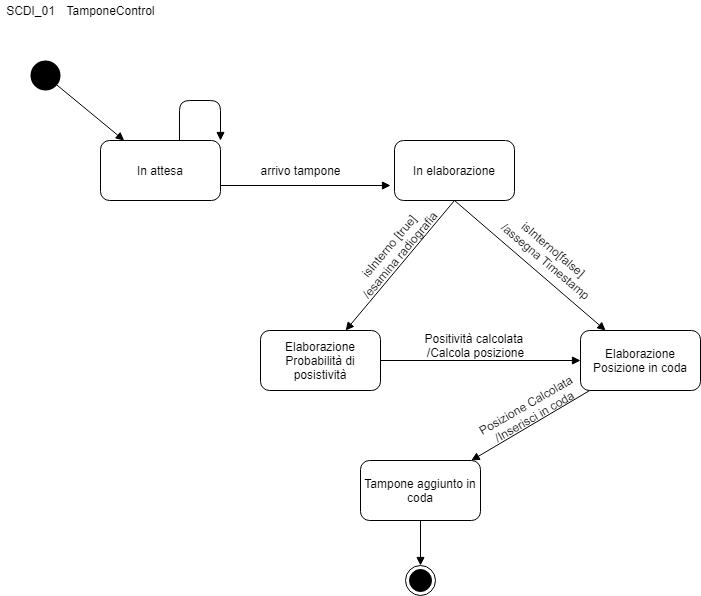

The diagram above was exported from draw.io. Its source (the exported page's mxGraphModel, read from the mxfile embedded in the PNG):
<mxGraphModel dx="868" dy="393" grid="1" gridSize="10" guides="1" tooltips="1" connect="1" arrows="1" fold="1" page="1" pageScale="1" pageWidth="827" pageHeight="1169" math="0" shadow="0">
  <root>
    <mxCell id="ZIBjXLyg04B_f6GI2Cju-0" />
    <mxCell id="ZIBjXLyg04B_f6GI2Cju-1" parent="ZIBjXLyg04B_f6GI2Cju-0" />
    <mxCell id="ZIBjXLyg04B_f6GI2Cju-2" value="SCDI_01" style="text;html=1;align=center;verticalAlign=middle;resizable=0;points=[];autosize=1;" parent="ZIBjXLyg04B_f6GI2Cju-1" vertex="1">
      <mxGeometry x="20" y="20" width="60" height="20" as="geometry" />
    </mxCell>
    <mxCell id="ZIBjXLyg04B_f6GI2Cju-3" value="" style="ellipse;fillColor=#000000;strokeColor=none;" parent="ZIBjXLyg04B_f6GI2Cju-1" vertex="1">
      <mxGeometry x="50" y="80" width="30" height="30" as="geometry" />
    </mxCell>
    <mxCell id="ZIBjXLyg04B_f6GI2Cju-4" value="" style="html=1;verticalAlign=bottom;endArrow=block;" parent="ZIBjXLyg04B_f6GI2Cju-1" source="ZIBjXLyg04B_f6GI2Cju-3" target="ZIBjXLyg04B_f6GI2Cju-8" edge="1">
      <mxGeometry x="0.25" y="30" width="80" relative="1" as="geometry">
        <mxPoint x="70" y="150" as="sourcePoint" />
        <mxPoint x="130" y="170" as="targetPoint" />
        <mxPoint as="offset" />
      </mxGeometry>
    </mxCell>
    <mxCell id="ZIBjXLyg04B_f6GI2Cju-5" value="" style="html=1;verticalAlign=bottom;endArrow=block;exitX=0.658;exitY=0.017;exitDx=0;exitDy=0;exitPerimeter=0;entryX=1;entryY=0;entryDx=0;entryDy=0;" parent="ZIBjXLyg04B_f6GI2Cju-1" source="ZIBjXLyg04B_f6GI2Cju-8" target="ZIBjXLyg04B_f6GI2Cju-8" edge="1">
      <mxGeometry x="0.25" y="30" width="80" relative="1" as="geometry">
        <mxPoint x="260" y="170" as="sourcePoint" />
        <mxPoint x="290" y="180" as="targetPoint" />
        <mxPoint as="offset" />
        <Array as="points">
          <mxPoint x="199" y="120" />
          <mxPoint x="240" y="120" />
        </Array>
      </mxGeometry>
    </mxCell>
    <mxCell id="ZIBjXLyg04B_f6GI2Cju-6" value="" style="html=1;verticalAlign=bottom;endArrow=block;exitX=1;exitY=0.75;exitDx=0;exitDy=0;" parent="ZIBjXLyg04B_f6GI2Cju-1" source="ZIBjXLyg04B_f6GI2Cju-8" edge="1">
      <mxGeometry x="0.25" y="30" width="80" relative="1" as="geometry">
        <mxPoint x="260" y="210" as="sourcePoint" />
        <mxPoint x="410" y="205" as="targetPoint" />
        <mxPoint as="offset" />
      </mxGeometry>
    </mxCell>
    <mxCell id="ZIBjXLyg04B_f6GI2Cju-7" value="" style="html=1;verticalAlign=bottom;endArrow=block;" parent="ZIBjXLyg04B_f6GI2Cju-1" source="Z4SJiBbDvXiHYjH-n5Ia-11" target="Z4SJiBbDvXiHYjH-n5Ia-12" edge="1">
      <mxGeometry x="0.25" y="30" width="80" relative="1" as="geometry">
        <mxPoint x="380" y="610" as="sourcePoint" />
        <mxPoint x="440" y="590" as="targetPoint" />
        <mxPoint as="offset" />
      </mxGeometry>
    </mxCell>
    <mxCell id="ZIBjXLyg04B_f6GI2Cju-8" value="In attesa" style="rounded=1;whiteSpace=wrap;html=1;" parent="ZIBjXLyg04B_f6GI2Cju-1" vertex="1">
      <mxGeometry x="120" y="160" width="120" height="60" as="geometry" />
    </mxCell>
    <mxCell id="ZIBjXLyg04B_f6GI2Cju-9" value="In elaborazione" style="rounded=1;whiteSpace=wrap;html=1;" parent="ZIBjXLyg04B_f6GI2Cju-1" vertex="1">
      <mxGeometry x="414" y="160" width="120" height="60" as="geometry" />
    </mxCell>
    <mxCell id="Z4SJiBbDvXiHYjH-n5Ia-0" value="arrivo tampone" style="text;html=1;align=center;verticalAlign=middle;resizable=0;points=[];autosize=1;" parent="ZIBjXLyg04B_f6GI2Cju-1" vertex="1">
      <mxGeometry x="270" y="180" width="100" height="20" as="geometry" />
    </mxCell>
    <mxCell id="Z4SJiBbDvXiHYjH-n5Ia-1" value="" style="html=1;verticalAlign=bottom;endArrow=block;exitX=0.5;exitY=1;exitDx=0;exitDy=0;" parent="ZIBjXLyg04B_f6GI2Cju-1" source="ZIBjXLyg04B_f6GI2Cju-9" target="Z4SJiBbDvXiHYjH-n5Ia-5" edge="1">
      <mxGeometry x="0.25" y="30" width="80" relative="1" as="geometry">
        <mxPoint x="414" y="270" as="sourcePoint" />
        <mxPoint x="360" y="350" as="targetPoint" />
        <mxPoint as="offset" />
      </mxGeometry>
    </mxCell>
    <mxCell id="Z4SJiBbDvXiHYjH-n5Ia-2" value="" style="html=1;verticalAlign=bottom;endArrow=block;exitX=0.5;exitY=1;exitDx=0;exitDy=0;" parent="ZIBjXLyg04B_f6GI2Cju-1" source="ZIBjXLyg04B_f6GI2Cju-9" target="Z4SJiBbDvXiHYjH-n5Ia-4" edge="1">
      <mxGeometry x="0.25" y="30" width="80" relative="1" as="geometry">
        <mxPoint x="520" y="260" as="sourcePoint" />
        <mxPoint x="620" y="350" as="targetPoint" />
        <mxPoint as="offset" />
      </mxGeometry>
    </mxCell>
    <mxCell id="Z4SJiBbDvXiHYjH-n5Ia-3" value="isInterno[false] &lt;br&gt;/assegna Timestamp" style="text;html=1;align=center;verticalAlign=middle;resizable=0;points=[];autosize=1;rotation=40;" parent="ZIBjXLyg04B_f6GI2Cju-1" vertex="1">
      <mxGeometry x="505" y="260" width="130" height="30" as="geometry" />
    </mxCell>
    <mxCell id="Z4SJiBbDvXiHYjH-n5Ia-4" value="Elaborazione Posizione in coda" style="rounded=1;whiteSpace=wrap;html=1;" parent="ZIBjXLyg04B_f6GI2Cju-1" vertex="1">
      <mxGeometry x="600" y="350" width="120" height="60" as="geometry" />
    </mxCell>
    <mxCell id="Z4SJiBbDvXiHYjH-n5Ia-5" value="Elaborazione Probabilità di posistività" style="rounded=1;whiteSpace=wrap;html=1;" parent="ZIBjXLyg04B_f6GI2Cju-1" vertex="1">
      <mxGeometry x="280" y="350" width="120" height="60" as="geometry" />
    </mxCell>
    <mxCell id="Z4SJiBbDvXiHYjH-n5Ia-6" value="isInterno [true] /esamina radiografia" style="text;html=1;strokeColor=none;fillColor=none;align=center;verticalAlign=middle;whiteSpace=wrap;rounded=0;rotation=-50;" parent="ZIBjXLyg04B_f6GI2Cju-1" vertex="1">
      <mxGeometry x="354" y="260" width="120" height="20" as="geometry" />
    </mxCell>
    <mxCell id="Z4SJiBbDvXiHYjH-n5Ia-7" value="" style="html=1;verticalAlign=bottom;endArrow=block;" parent="ZIBjXLyg04B_f6GI2Cju-1" source="Z4SJiBbDvXiHYjH-n5Ia-4" target="Z4SJiBbDvXiHYjH-n5Ia-11" edge="1">
      <mxGeometry x="0.25" y="30" width="80" relative="1" as="geometry">
        <mxPoint x="620" y="480" as="sourcePoint" />
        <mxPoint x="440" y="510" as="targetPoint" />
        <mxPoint as="offset" />
      </mxGeometry>
    </mxCell>
    <mxCell id="Z4SJiBbDvXiHYjH-n5Ia-8" value="" style="html=1;verticalAlign=bottom;endArrow=block;entryX=0;entryY=0.5;entryDx=0;entryDy=0;" parent="ZIBjXLyg04B_f6GI2Cju-1" source="Z4SJiBbDvXiHYjH-n5Ia-5" target="Z4SJiBbDvXiHYjH-n5Ia-4" edge="1">
      <mxGeometry x="0.25" y="30" width="80" relative="1" as="geometry">
        <mxPoint x="300" y="490" as="sourcePoint" />
        <mxPoint x="340" y="530" as="targetPoint" />
        <mxPoint as="offset" />
      </mxGeometry>
    </mxCell>
    <mxCell id="Z4SJiBbDvXiHYjH-n5Ia-9" value="Posizione Calcolata &lt;br&gt;/Inserisci in coda" style="text;html=1;align=center;verticalAlign=middle;resizable=0;points=[];autosize=1;rotation=-30;" parent="ZIBjXLyg04B_f6GI2Cju-1" vertex="1">
      <mxGeometry x="490" y="415" width="120" height="30" as="geometry" />
    </mxCell>
    <mxCell id="Z4SJiBbDvXiHYjH-n5Ia-10" value="Positività calcolata &lt;br&gt;/Calcola posizione" style="text;html=1;align=center;verticalAlign=middle;resizable=0;points=[];autosize=1;" parent="ZIBjXLyg04B_f6GI2Cju-1" vertex="1">
      <mxGeometry x="440" y="350" width="110" height="30" as="geometry" />
    </mxCell>
    <mxCell id="Z4SJiBbDvXiHYjH-n5Ia-11" value="Tampone aggiunto in coda" style="rounded=1;whiteSpace=wrap;html=1;" parent="ZIBjXLyg04B_f6GI2Cju-1" vertex="1">
      <mxGeometry x="380" y="480" width="120" height="60" as="geometry" />
    </mxCell>
    <mxCell id="Z4SJiBbDvXiHYjH-n5Ia-12" value="" style="ellipse;html=1;shape=endState;fillColor=#000000;strokeColor=#000000;" parent="ZIBjXLyg04B_f6GI2Cju-1" vertex="1">
      <mxGeometry x="425" y="585" width="30" height="30" as="geometry" />
    </mxCell>
    <mxCell id="wCrJ-C4Pu6t_l9MEHPXK-0" value="TamponeControl" style="text;html=1;align=center;verticalAlign=middle;resizable=0;points=[];autosize=1;" parent="ZIBjXLyg04B_f6GI2Cju-1" vertex="1">
      <mxGeometry x="80" y="20" width="100" height="20" as="geometry" />
    </mxCell>
  </root>
</mxGraphModel>